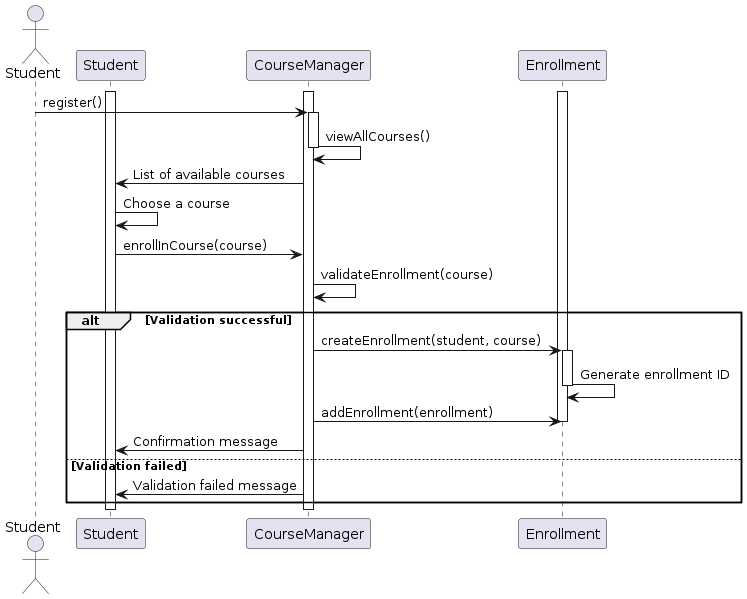

The diagram above was rendered by PlantUML. Its source (embedded in the PNG):
@startuml 2020900023_In-Class-Activity-Sequence-Diagram

actor Student
participant "Student" as StudentObj
participant "CourseManager" as CourseManagerObj
participant "Enrollment" as EnrollmentObj

activate StudentObj
activate CourseManagerObj
activate EnrollmentObj

Student -> CourseManagerObj: register()
activate CourseManagerObj
CourseManagerObj -> CourseManagerObj: viewAllCourses()
deactivate CourseManagerObj
CourseManagerObj -> StudentObj: List of available courses
StudentObj -> StudentObj: Choose a course
StudentObj -> CourseManagerObj: enrollInCourse(course)
CourseManagerObj -> CourseManagerObj: validateEnrollment(course)
alt Validation successful
    CourseManagerObj -> EnrollmentObj: createEnrollment(student, course)
    activate EnrollmentObj
    EnrollmentObj -> EnrollmentObj: Generate enrollment ID
    deactivate EnrollmentObj
    CourseManagerObj -> EnrollmentObj: addEnrollment(enrollment)
    deactivate EnrollmentObj
    CourseManagerObj -> StudentObj: Confirmation message
else Validation failed
    CourseManagerObj -> StudentObj: Validation failed message
end

deactivate CourseManagerObj
deactivate StudentObj
deactivate EnrollmentObj

@enduml